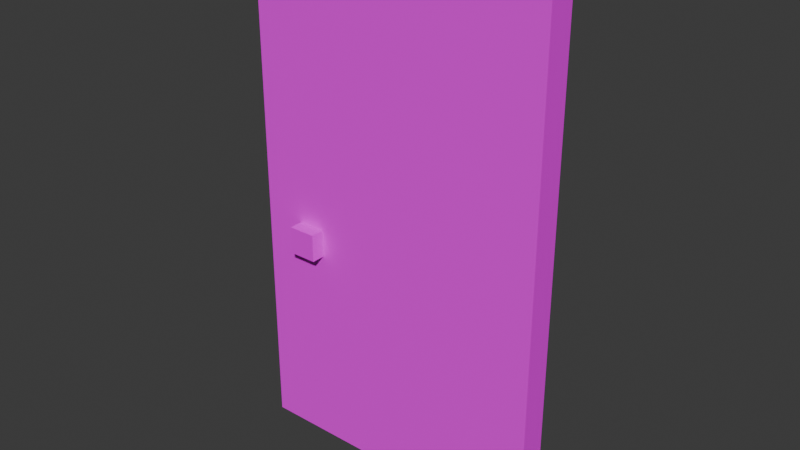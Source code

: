 # Source: door.blend  (saved by Blender 4.5.90; exported with 4.5.12 LTS)
import bpy
from mathutils import Matrix  # noqa: F401  (used for matrix-valued properties, if any)

bpy.ops.wm.read_factory_settings(use_empty=True)
scene = bpy.context.scene
scene.name = 'Scene'

# ---- collections
col_collection = bpy.data.collections.new('Collection'); scene.collection.children.link(col_collection)

# ---- images (referenced by path relative to the original .blend; pixels are not part of the script)
import os
ASSET_DIR = os.environ.get("B2B_ASSET_DIR", "")  # directory of the original .blend (textures are referenced by path, not embedded)
HERE = os.path.dirname(os.path.abspath(__file__))  # packed textures are extracted next to this script under _unpacked/

def load_image(name, relpath, width, height, colorspace="sRGB"):
    """Load a texture the original file referenced (path relative to the .blend, or extracted next to this script)."""
    p = next((c for c in (os.path.join(HERE, relpath), os.path.join(ASSET_DIR, relpath)) if relpath and os.path.exists(c)), "")
    if p:
        img = bpy.data.images.load(p, check_existing=True)
        img.name = name
    else:  # same state as the original file: an image datablock whose file is absent (Cycles renders it pink)
        img = bpy.data.images.new(name, width, height)
        img.source = "FILE"
        img.filepath = "//" + (relpath or name)
    img.colorspace_settings.name = colorspace
    return img
img_pixeltexturegrid_64_png = load_image('PixelTextureGrid_64.png', 't_door.png', 1024, 1024, 'sRGB')

# ---- materials (node trees are filled in below, after node groups)
mat_m_door = bpy.data.materials.new('m_door')

# ---- material node trees
mat_m_door.use_nodes = True; mat_m_door.node_tree.nodes.clear()
_N = mat_m_door.node_tree.nodes; _L = mat_m_door.node_tree.links
n0 = _N.new('ShaderNodeOutputMaterial'); n0.name = 'Material Output'; n0.location = (200, 100)
n1 = _N.new('ShaderNodeBsdfPrincipled'); n1.name = 'Principled BSDF'; n1.location = (-200, 100)
n2 = _N.new('ShaderNodeTexImage'); n2.name = 'Image Texture'; n2.location = (-490, 80)
n2.image = img_pixeltexturegrid_64_png
n2.interpolation = 'Closest'
_L.new(n1.outputs[0], n0.inputs[0])
_L.new(n2.outputs[0], n1.inputs[0])
n0.is_active_output = True

# ---- world
world_world = bpy.data.worlds.new('World'); scene.world = world_world
world_world.use_nodes = True; world_world.node_tree.nodes.clear()
_N = world_world.node_tree.nodes; _L = world_world.node_tree.links
n0 = _N.new('ShaderNodeOutputWorld'); n0.name = 'World Output'; n0.location = (200, 100)
n1 = _N.new('ShaderNodeBackground'); n1.name = 'Background'; n1.location = (-200, 100)
n1.inputs[0].default_value = (0.05088, 0.05088, 0.05088, 1.0)
_L.new(n1.outputs[0], n0.inputs[0])
n0.is_active_output = True
world_world.color = (0.05088, 0.05088, 0.05088)
world_world.sun_shadow_jitter_overblur = 0.0

# ---- meshes
me_cube_001 = bpy.data.meshes.new('Cube.001')
me_cube_001.from_pydata([(-1.375, -0.0625, 0.0), (-1.375, -0.0625, 2.375), (-1.375, 0.0625, 0.0), (-1.375, 0.0625, 2.375), (0.0, -0.0625, 0.0), (0.0, -0.0625, 2.375), (0.0, 0.0625, 0.0), (0.0, 0.0625, 2.375), (-1.188, 0.0625, 0.0), (-1.188, 0.0625, 2.375), (-1.188, -0.0625, 0.0), (-1.188, -0.0625, 2.375), (-1.062, 0.0625, 2.375), (-1.062, -0.0625, 0.0), (-1.062, 0.0625, 0.0), (-1.062, -0.0625, 2.375), (-1.375, -0.0625, 1.062), (-1.375, 0.0625, 1.062), (0.0, 0.0625, 1.062), (0.0, -0.0625, 1.062), (-1.188, -0.0625, 1.062), (-1.188, 0.0625, 1.062), (-1.062, -0.0625, 1.062), (-1.062, 0.0625, 1.062), (-1.375, 0.0625, 0.9375), (0.0, 0.0625, 0.9375), (0.0, -0.0625, 0.9375), (-1.188, -0.0625, 0.9375), (-1.188, 0.0625, 0.9375), (-1.062, -0.0625, 0.9375), (-1.062, 0.0625, 0.9375), (-1.375, -0.0625, 0.9375), (-1.062, -0.125, 1.062), (-1.188, -0.125, 1.062), (-1.062, -0.125, 0.9375), (-1.188, 0.125, 1.062), (-1.062, 0.125, 1.062), (-1.188, 0.125, 0.9375), (-1.062, 0.125, 0.9375), (-1.188, -0.125, 0.9375), (-1.117, 0.07168, 1.25)], [], [(16, 1, 3, 17), (23, 12, 7, 18), (18, 7, 5, 19), (20, 11, 1, 16), (14, 6, 4, 13), (9, 3, 1, 11), (2, 8, 10, 0), (12, 9, 11, 15), (17, 3, 9, 21), (19, 5, 15, 22), (7, 12, 15, 5), (22, 15, 11, 20), (8, 14, 13, 10), (21, 9, 12, 23), (26, 19, 22, 29), (24, 17, 21, 28), (29, 22, 32, 34), (27, 20, 16, 31), (25, 18, 19, 26), (30, 23, 18, 25), (0, 31, 24, 2), (14, 30, 25, 6), (6, 25, 26, 4), (10, 27, 31, 0), (21, 23, 36, 35), (2, 24, 28, 8), (4, 26, 29, 13), (13, 29, 27, 10), (28, 21, 35, 37), (31, 16, 17, 24), (27, 29, 34, 39), (37, 35, 36, 38), (23, 30, 38, 36), (27, 39, 33, 20), (8, 28, 30, 14), (22, 20, 33, 32), (34, 32, 33, 39), (30, 28, 37, 38)])
_uv = me_cube_001.uv_layers.new(name='UVMap')
_uv.uv.foreach_set('vector', [0.3906, 0.5469, 0.3906, 0.8906, 0.3906, 0.8906, 0.3906, 0.5469, 0.4688, 0.5469, 0.4688, 0.8906, 0.7344, 0.8906, 0.7344, 0.5469, 0.7344, 0.5469, 0.7344, 0.8906, 0.7344, 0.8906, 0.7344, 0.5469, 0.4375, 0.5469, 0.4375, 0.8906, 0.3906, 0.8906, 0.3906, 0.5469, 0.4688, 0.2812, 0.7344, 0.2812, 0.7344, 0.2812, 0.4688, 0.2812, 0.4375, 0.8906, 0.3906, 0.8906, 0.3906, 0.8906, 0.4375, 0.8906, 0.3906, 0.2812, 0.4375, 0.2812, 0.4375, 0.2812, 0.3906, 0.2812, 0.4688, 0.8906, 0.4375, 0.8906, 0.4375, 0.8906, 0.4688, 0.8906, 0.3906, 0.5469, 0.3906, 0.8906, 0.4375, 0.8906, 0.4375, 0.5469, 0.7344, 0.5469, 0.7344, 0.8906, 0.4688, 0.8906, 0.4688, 0.5469, 0.7344, 0.8906, 0.4688, 0.8906, 0.4688, 0.8906, 0.7344, 0.8906, 0.4688, 0.5469, 0.4688, 0.8906, 0.4375, 0.8906, 0.4375, 0.5469, 0.4375, 0.2812, 0.4688, 0.2812, 0.4688, 0.2812, 0.4375, 0.2812, 0.4375, 0.5469, 0.4375, 0.8906, 0.4688, 0.8906, 0.4688, 0.5469, 0.7344, 0.5156, 0.7344, 0.5469, 0.4688, 0.5469, 0.4688, 0.5156, 0.3906, 0.5156, 0.3906, 0.5469, 0.4375, 0.5469, 0.4375, 0.5156, 0.4679, 0.5156, 0.4679, 0.5469, 0.4679, 0.5469, 0.4679, 0.5156, 0.4375, 0.5156, 0.4375, 0.5469, 0.3906, 0.5469, 0.3906, 0.5156, 0.7344, 0.5156, 0.7344, 0.5469, 0.7344, 0.5469, 0.7344, 0.5156, 0.4688, 0.5156, 0.4688, 0.5469, 0.7344, 0.5469, 0.7344, 0.5156, 0.3906, 0.2812, 0.3906, 0.5156, 0.3906, 0.5156, 0.3906, 0.2812, 0.4688, 0.2812, 0.4688, 0.5156, 0.7344, 0.5156, 0.7344, 0.2812, 0.7344, 0.2812, 0.7344, 0.5156, 0.7344, 0.5156, 0.7344, 0.2812, 0.4375, 0.2812, 0.4375, 0.5156, 0.3906, 0.5156, 0.3906, 0.2812, 0.4375, 0.5459, 0.4688, 0.5459, 0.4688, 0.5459, 0.4375, 0.5459, 0.3906, 0.2812, 0.3906, 0.5156, 0.4375, 0.5156, 0.4375, 0.2812, 0.7344, 0.2812, 0.7344, 0.5156, 0.4688, 0.5156, 0.4688, 0.2812, 0.4688, 0.2812, 0.4688, 0.5156, 0.4375, 0.5156, 0.4375, 0.2812, 0.4375, 0.5156, 0.4375, 0.5469, 0.4375, 0.5469, 0.4375, 0.5156, 0.3906, 0.5156, 0.3906, 0.5469, 0.3906, 0.5469, 0.3906, 0.5156, 0.4375, 0.5156, 0.4688, 0.5156, 0.4688, 0.5156, 0.4375, 0.5156, 0.4375, 0.5156, 0.4375, 0.5469, 0.4688, 0.5469, 0.4688, 0.5156, 0.4683, 0.5469, 0.4683, 0.5156, 0.4683, 0.5156, 0.4683, 0.5469, 0.4375, 0.5156, 0.4375, 0.5156, 0.4375, 0.5469, 0.4375, 0.5469, 0.4375, 0.2812, 0.4375, 0.5156, 0.4688, 0.5156, 0.4688, 0.2812, 0.4689, 0.5459, 0.4376, 0.5459, 0.4376, 0.5459, 0.4689, 0.5459, 0.4688, 0.5156, 0.4688, 0.5469, 0.4375, 0.5469, 0.4375, 0.5156, 0.4688, 0.5156, 0.4375, 0.5156, 0.4375, 0.5156, 0.4688, 0.5156])
me_cube_001.materials.append(mat_m_door)
me_cube_001.update()

# ---- objects
ob_cube = bpy.data.objects.new('Cube', me_cube_001)

# ---- transforms, parenting, visibility, modifiers, constraints
ob_cube.location = (0.0, 0.0, 0.0)

# ---- collection membership
col_collection.objects.link(ob_cube)

# ---- scene / render settings (as saved in the file)
scene.frame_start = 1; scene.frame_end = 250; scene.frame_set(243)
scene.render.engine = 'BLENDER_EEVEE_NEXT'
bpy.context.view_layer.update()

# ---- added for rendering (the .blend has no active camera and no usable light): camera, sun
cam_auto = bpy.data.cameras.new('AutoCamera')
cam_auto.lens = 50.0
cam_auto.sensor_width = 36.0
cam_auto.clip_end = 1000.0
ob_auto_camera = bpy.data.objects.new('AutoCamera', cam_auto)
scene.collection.objects.link(ob_auto_camera)
ob_auto_camera.location = (1.86212, -3.05954, 3.2272)
ob_auto_camera.rotation_euler = (1.09748, -7.21219e-08, 0.694738)
scene.camera = ob_auto_camera
light_auto_sun = bpy.data.lights.new('AutoSun', 'SUN')
light_auto_sun.energy = 3.0
light_auto_sun.angle = 0.0523599
ob_auto_sun = bpy.data.objects.new('AutoSun', light_auto_sun)
scene.collection.objects.link(ob_auto_sun)
ob_auto_sun.rotation_euler = (0.872665, 0.174533, 0.523599)
bpy.context.view_layer.update()
